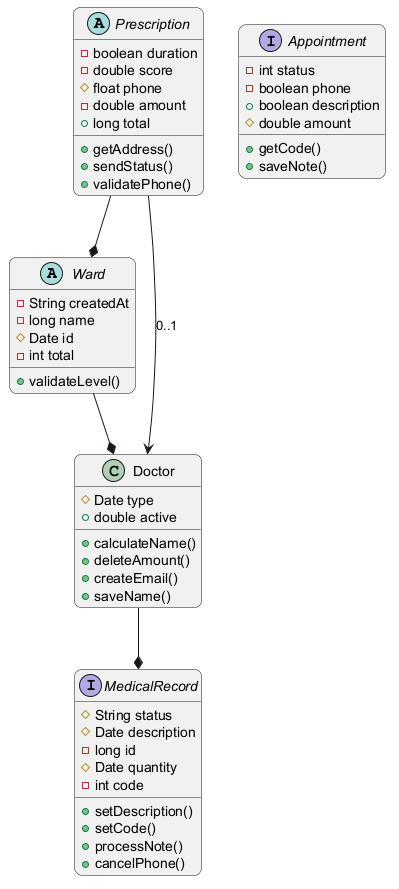

The diagram above was rendered by PlantUML. Its source (embedded in the PNG):
@startuml
skinparam backgroundColor #FFFFFF
skinparam roundCorner 15
abstract class Ward {
  -String createdAt
  -long name
  #Date id
  -int total
  +validateLevel()
}
class Doctor {
  #Date type
  +double active
  +calculateName()
  +deleteAmount()
  +createEmail()
  +saveName()
}
interface MedicalRecord {
  #String status
  #Date description
  -long id
  #Date quantity
  -int code
  +setDescription()
  +setCode()
  +processNote()
  +cancelPhone()
}
abstract class Prescription {
  -boolean duration
  -double score
  #float phone
  -double amount
  +long total
  +getAddress()
  +sendStatus()
  +validatePhone()
}
interface Appointment {
  -int status
  -boolean phone
  +boolean description
  #double amount
  +getCode()
  +saveNote()
}
Prescription --> Doctor : "0..1"
Doctor --* MedicalRecord
Prescription --* Ward
Ward --* Doctor
@enduml